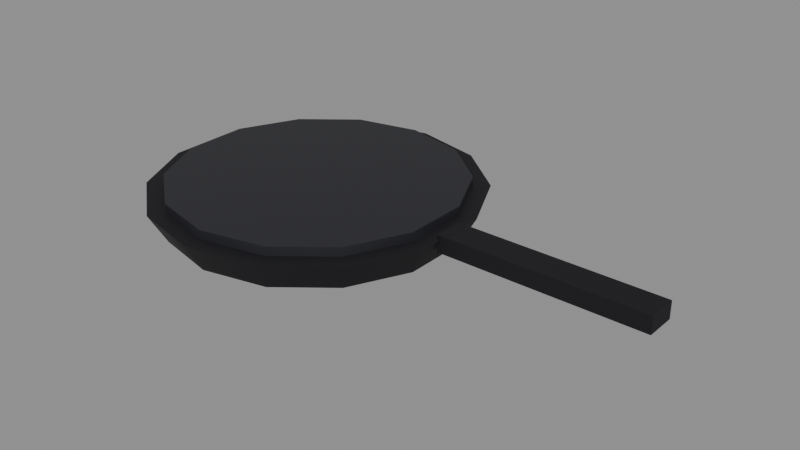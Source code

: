 # Source: pan.blend  (saved by Blender 5.3.31; exported with 4.5.12 LTS)
import bpy
from mathutils import Matrix  # noqa: F401  (used for matrix-valued properties, if any)

bpy.ops.wm.read_factory_settings(use_empty=True)
scene = bpy.context.scene
scene.name = 'Scene'

# ---- materials (node trees are filled in below, after node groups)
mat_1e1e22_metal_0_4_rough_0_7 = bpy.data.materials.new('#1e1e22 metal 0.4 rough 0.7')
mat_1e1e22_metal_0_4_rough_0_7.use_backface_culling = True
mat_1e1e22_metal_0_4_rough_0_7.diffuse_color = (0.01298, 0.01298, 0.016, 1.0)
mat_2c2c32_metal_0_3_rough_0_5 = bpy.data.materials.new('#2c2c32 metal 0.3 rough 0.5')
mat_2c2c32_metal_0_3_rough_0_5.use_backface_culling = True
mat_2c2c32_metal_0_3_rough_0_5.diffuse_color = (0.02519, 0.02519, 0.0319, 1.0)

# ---- material node trees
mat_1e1e22_metal_0_4_rough_0_7.use_nodes = True; mat_1e1e22_metal_0_4_rough_0_7.node_tree.nodes.clear()
_N = mat_1e1e22_metal_0_4_rough_0_7.node_tree.nodes; _L = mat_1e1e22_metal_0_4_rough_0_7.node_tree.links
n0 = _N.new('ShaderNodeBsdfPrincipled'); n0.name = 'Principled BSDF'; n0.location = (-200, 100)
n0.inputs[0].default_value = (0.01298, 0.01298, 0.016, 1.0)
n0.inputs[1].default_value = 0.4
n0.inputs[2].default_value = 0.7
n0.inputs[10].default_value = 0.005
n1 = _N.new('ShaderNodeOutputMaterial'); n1.name = 'Material Output'; n1.location = (200, 100)
_L.new(n0.outputs[0], n1.inputs[0])
n1.is_active_output = True
mat_2c2c32_metal_0_3_rough_0_5.use_nodes = True; mat_2c2c32_metal_0_3_rough_0_5.node_tree.nodes.clear()
_N = mat_2c2c32_metal_0_3_rough_0_5.node_tree.nodes; _L = mat_2c2c32_metal_0_3_rough_0_5.node_tree.links
n0 = _N.new('ShaderNodeBsdfPrincipled'); n0.name = 'Principled BSDF'; n0.location = (-200, 100)
n0.inputs[0].default_value = (0.02519, 0.02519, 0.0319, 1.0)
n0.inputs[1].default_value = 0.3
n0.inputs[10].default_value = 0.005
n1 = _N.new('ShaderNodeOutputMaterial'); n1.name = 'Material Output'; n1.location = (200, 100)
_L.new(n0.outputs[0], n1.inputs[0])
n1.is_active_output = True

# ---- meshes
me_1e1e22_metal_0_4_rough_0_7 = bpy.data.meshes.new('#1e1e22 metal 0.4 rough 0.7')
me_1e1e22_metal_0_4_rough_0_7.from_pydata([(0.18, -0.0175, 0.02), (0.18, 0.0175, 0.02), (0.0, 0.17, 0.0005), (0.0, 0.19, 0.0355), (0.07376, 0.1532, 0.0005), (0.08244, 0.1712, 0.0355), (0.1329, 0.106, 0.0005), (0.1485, 0.1185, 0.0355), (0.1657, 0.03783, 0.0005), (0.1852, 0.04228, 0.0355), (0.1657, -0.03783, 0.0005), (0.1852, -0.04228, 0.0355), (0.1329, -0.106, 0.0005), (0.1485, -0.1185, 0.0355), (0.07376, -0.1532, 0.0005), (0.08244, -0.1712, 0.0355), (0.0, -0.17, 0.0005), (0.0, -0.19, 0.0355), (-0.07376, -0.1532, 0.0005), (-0.08244, -0.1712, 0.0355), (-0.1329, -0.106, 0.0005), (-0.1485, -0.1185, 0.0355), (-0.1657, -0.03783, 0.0005), (-0.1852, -0.04228, 0.0355), (-0.1657, 0.03783, 0.0005), (-0.1852, 0.04228, 0.0355), (-0.1329, 0.106, 0.0005), (-0.1485, 0.1185, 0.0355), (-0.07376, 0.1532, 0.0005), (-0.08244, 0.1712, 0.0355), (0.18, 0.0175, 0.04), (0.18, -0.0175, 0.04), (0.42, 0.0175, 0.02), (0.42, -0.0175, 0.02), (0.42, 0.0175, 0.04), (0.42, -0.0175, 0.04)], [], [(2, 3, 5, 4), (4, 5, 7, 6), (6, 7, 9, 8), (8, 9, 11, 10), (10, 11, 13, 12), (12, 13, 15, 14), (14, 15, 17, 16), (35, 31, 0, 33), (16, 17, 19, 18), (30, 34, 32, 1), (18, 19, 21, 20), (32, 33, 0, 1), (20, 21, 23, 22), (34, 35, 33, 32), (22, 23, 25, 24), (30, 31, 35, 34), (24, 25, 27, 26), (5, 3, 29, 27, 25, 23, 21, 19, 17, 15, 13, 11, 9, 7), (1, 0, 31, 30), (26, 27, 29, 28), (28, 29, 3, 2), (2, 4, 6, 8, 10, 12, 14, 16, 18, 20, 22, 24, 26, 28)])
me_1e1e22_metal_0_4_rough_0_7.polygons.foreach_set('use_smooth', [1, 1, 1, 1, 1, 1, 1, 0, 1, 0, 1, 0, 1, 0, 1, 0, 1, 0, 0, 1, 1, 0])
_k = set([(2, 4), (2, 28), (3, 5), (3, 29), (4, 6), (5, 7), (6, 8), (7, 9), (8, 10), (9, 11), (10, 12), (11, 13), (12, 14), (13, 15), (14, 16), (15, 17), (16, 18), (17, 19), (18, 20), (19, 21), (20, 22), (21, 23), (22, 24), (23, 25), (24, 26), (25, 27), (26, 28), (27, 29)])
me_1e1e22_metal_0_4_rough_0_7.attributes.new('sharp_edge', 'BOOLEAN', 'EDGE').data.foreach_set('value', [ (min(e.vertices), max(e.vertices)) in _k for e in me_1e1e22_metal_0_4_rough_0_7.edges])
me_1e1e22_metal_0_4_rough_0_7.materials.append(mat_1e1e22_metal_0_4_rough_0_7)
me_1e1e22_metal_0_4_rough_0_7.update()
me_2c2c32_metal_0_3_rough_0_5_noshadow = bpy.data.meshes.new('#2c2c32 metal 0.3 rough 0.5_noshadow')
me_2c2c32_metal_0_3_rough_0_5_noshadow.from_pydata([(0.0, 0.17, 0.034), (0.0, 0.17, 0.046), (0.07376, 0.1532, 0.034), (0.07376, 0.1532, 0.046), (0.1329, 0.106, 0.034), (0.1329, 0.106, 0.046), (0.1657, 0.03783, 0.034), (0.1657, 0.03783, 0.046), (0.1657, -0.03783, 0.034), (0.1657, -0.03783, 0.046), (0.1329, -0.106, 0.034), (0.1329, -0.106, 0.046), (0.07376, -0.1532, 0.034), (0.07376, -0.1532, 0.046), (0.0, -0.17, 0.034), (0.0, -0.17, 0.046), (-0.07376, -0.1532, 0.034), (-0.07376, -0.1532, 0.046), (-0.1329, -0.106, 0.034), (-0.1329, -0.106, 0.046), (-0.1657, -0.03783, 0.034), (-0.1657, -0.03783, 0.046), (-0.1657, 0.03783, 0.034), (-0.1657, 0.03783, 0.046), (-0.1329, 0.106, 0.034), (-0.1329, 0.106, 0.046), (-0.07376, 0.1532, 0.034), (-0.07376, 0.1532, 0.046)], [], [(0, 1, 3, 2), (2, 3, 5, 4), (4, 5, 7, 6), (6, 7, 9, 8), (8, 9, 11, 10), (10, 11, 13, 12), (12, 13, 15, 14), (14, 15, 17, 16), (16, 17, 19, 18), (18, 19, 21, 20), (20, 21, 23, 22), (22, 23, 25, 24), (3, 1, 27, 25, 23, 21, 19, 17, 15, 13, 11, 9, 7, 5), (24, 25, 27, 26), (26, 27, 1, 0), (0, 2, 4, 6, 8, 10, 12, 14, 16, 18, 20, 22, 24, 26)])
me_2c2c32_metal_0_3_rough_0_5_noshadow.polygons.foreach_set('use_smooth', [1, 1, 1, 1, 1, 1, 1, 1, 1, 1, 1, 1, 0, 1, 1, 0])
_k = set([(0, 2), (0, 26), (1, 3), (1, 27), (2, 4), (3, 5), (4, 6), (5, 7), (6, 8), (7, 9), (8, 10), (9, 11), (10, 12), (11, 13), (12, 14), (13, 15), (14, 16), (15, 17), (16, 18), (17, 19), (18, 20), (19, 21), (20, 22), (21, 23), (22, 24), (23, 25), (24, 26), (25, 27)])
me_2c2c32_metal_0_3_rough_0_5_noshadow.attributes.new('sharp_edge', 'BOOLEAN', 'EDGE').data.foreach_set('value', [ (min(e.vertices), max(e.vertices)) in _k for e in me_2c2c32_metal_0_3_rough_0_5_noshadow.edges])
me_2c2c32_metal_0_3_rough_0_5_noshadow.materials.append(mat_2c2c32_metal_0_3_rough_0_5)
me_2c2c32_metal_0_3_rough_0_5_noshadow.update()

# ---- objects
ob_1e1e22_metal_0_4_rough_0_7 = bpy.data.objects.new('#1e1e22 metal 0.4 rough 0.7', me_1e1e22_metal_0_4_rough_0_7)
ob_2c2c32_metal_0_3_rough_0_5_noshadow = bpy.data.objects.new('#2c2c32 metal 0.3 rough 0.5_noshadow', me_2c2c32_metal_0_3_rough_0_5_noshadow)

# ---- transforms, parenting, visibility, modifiers, constraints
ob_1e1e22_metal_0_4_rough_0_7.location = (0.0, 0.0, 0.0)
ob_2c2c32_metal_0_3_rough_0_5_noshadow.location = (0.0, 0.0, 0.0)

# ---- collection membership
scene.collection.objects.link(ob_1e1e22_metal_0_4_rough_0_7)
scene.collection.objects.link(ob_2c2c32_metal_0_3_rough_0_5_noshadow)

# ---- scene / render settings (as saved in the file)
scene.frame_start = 1; scene.frame_end = 250; scene.frame_set(1)
scene.render.engine = 'BLENDER_EEVEE_NEXT'
scene.render.bake_bias = 0.0
scene.render.bake_samples = 0
scene.render.compositor_device = 'GPU'
scene.eevee.use_volume_custom_range = False
scene.eevee.fast_gi_thickness_near = 0.1
scene.eevee.fast_gi_thickness_far = 0.0
scene.eevee.ray_tracing_options.screen_trace_thickness = 0.1
bpy.context.view_layer.update()

# ---- added for rendering (the .blend has no active camera and no usable light): camera, sun + grey world if the file has none
cam_auto = bpy.data.cameras.new('AutoCamera')
cam_auto.lens = 50.0
cam_auto.sensor_width = 36.0
cam_auto.clip_end = 1000.0
ob_auto_camera = bpy.data.objects.new('AutoCamera', cam_auto)
scene.collection.objects.link(ob_auto_camera)
ob_auto_camera.location = (0.779924, -0.79505, 0.553283)
ob_auto_camera.rotation_euler = (1.09748, -7.21219e-08, 0.694738)
scene.camera = ob_auto_camera
light_auto_sun = bpy.data.lights.new('AutoSun', 'SUN')
light_auto_sun.energy = 3.0
light_auto_sun.angle = 0.0523599
ob_auto_sun = bpy.data.objects.new('AutoSun', light_auto_sun)
scene.collection.objects.link(ob_auto_sun)
ob_auto_sun.rotation_euler = (0.872665, 0.174533, 0.523599)
if scene.world is None:
    world_auto = bpy.data.worlds.new('AutoWorld')
    world_auto.color = (0.3, 0.3, 0.3)
    scene.world = world_auto
bpy.context.view_layer.update()
